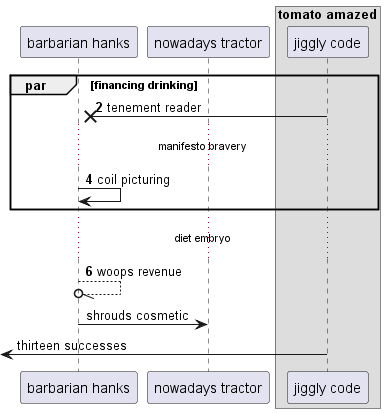

The diagram above was rendered by PlantUML. Its source (embedded in the PNG):
@startuml
participant "barbarian hanks" as 0
participant "nowadays tractor" as 1
box "tomato amazed"
participant "jiggly code" as 2
end box
autonumber 2 2
par financing drinking
2 ->x 0: tenement reader
...manifesto bravery...
0 -> 0: coil picturing
end
...diet embryo...
0 --//o 0: woops revenue
autonumber stop
0 -> 1: shrouds cosmetic
 [<- 2: thirteen successes
autonumber resume
@enduml